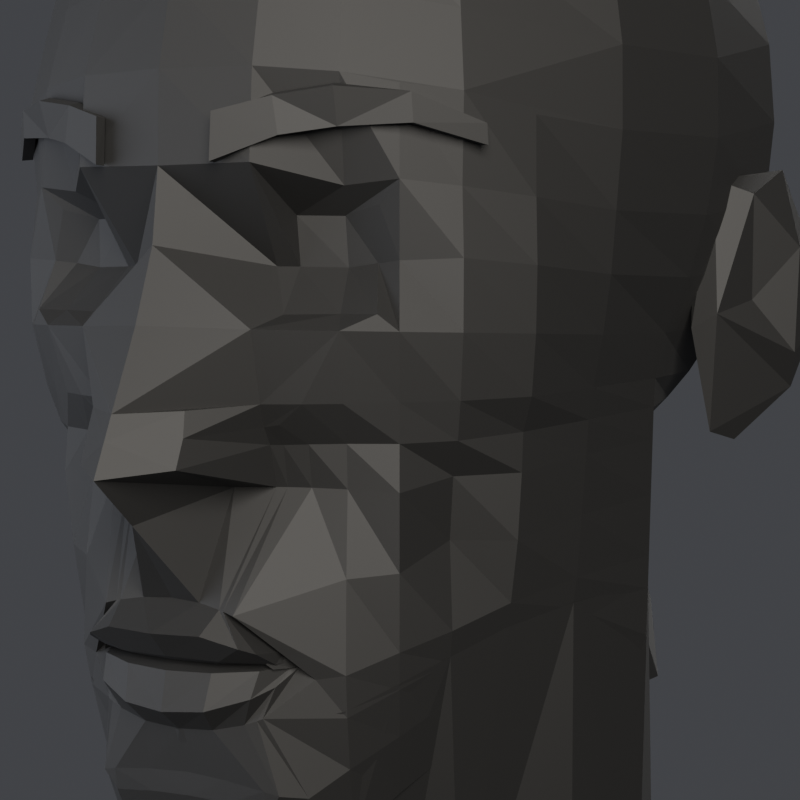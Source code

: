 # Source: head_tpl_v6_color.blend  (saved by Blender 5.2.44; exported with 4.5.12 LTS)
import bpy
from mathutils import Matrix  # noqa: F401  (used for matrix-valued properties, if any)

bpy.ops.wm.read_factory_settings(use_empty=True)
scene = bpy.context.scene
scene.name = 'Scene'

# ---- materials (node trees are filled in below, after node groups)
mat_facecolour = bpy.data.materials.new('FaceColour')

# ---- material node trees
mat_facecolour.use_nodes = True; mat_facecolour.node_tree.nodes.clear()
_N = mat_facecolour.node_tree.nodes; _L = mat_facecolour.node_tree.links
n0 = _N.new('ShaderNodeBsdfPrincipled'); n0.name = 'Principled BSDF'; n0.location = (-200, 100)
n0.inputs[2].default_value = 0.7
n0.inputs[8].default_value = 0.05
n0.inputs[10].default_value = 0.005
n1 = _N.new('ShaderNodeOutputMaterial'); n1.name = 'Material Output'; n1.location = (200, 100)
n2 = _N.new('ShaderNodeAttribute'); n2.name = 'Attribute'; n2.location = (0, 0)
n2.attribute_name = 'Col'
_L.new(n0.outputs[0], n1.inputs[0])
_L.new(n2.outputs[0], n0.inputs[0])
n1.is_active_output = True

# ---- world
world_w_001 = bpy.data.worlds.new('w.001'); scene.world = world_w_001
world_w_001.use_nodes = True; world_w_001.node_tree.nodes.clear()
_N = world_w_001.node_tree.nodes; _L = world_w_001.node_tree.links
n0 = _N.new('ShaderNodeBackground'); n0.name = 'Background'; n0.location = (-200, 100)
n0.inputs[0].default_value = (0.045, 0.047, 0.052, 1.0)
n1 = _N.new('ShaderNodeOutputWorld'); n1.name = 'World Output'; n1.location = (200, 100)
_L.new(n0.outputs[0], n1.inputs[0])
n1.is_active_output = True

# ---- cameras
cam_cam = bpy.data.cameras.new('cam')
cam_cam.lens = 85.0

# ---- lights
light_key = bpy.data.lights.new('Key', 'AREA')
light_key.color = (1.0, 0.95, 0.88)
light_key.energy = 22.0
light_key.size = 0.6
light_fill = bpy.data.lights.new('Fill', 'AREA')
light_fill.color = (0.85, 0.9, 1.0)
light_fill.energy = 6.0
light_fill.size = 0.8
light_rim = bpy.data.lights.new('Rim', 'AREA')
light_rim.energy = 18.0
light_rim.size = 0.5

# ---- meshes
me_head_main = bpy.data.meshes.new('Head_Main')
me_head_main.from_pydata([(0.0, 0.0, 0.1162), (0.0, -0.02308, 0.1109), (0.008639, -0.02138, 0.1108), (0.02073, -0.01011, 0.1108), (0.02039, 0.01177, 0.1136), (0.0, 0.02408, 0.1166), (0.0, -0.0479, 0.09855), (0.009937, -0.04675, 0.0983), (0.01782, -0.04411, 0.09776), (0.02836, -0.03763, 0.09663), (0.04177, -0.02037, 0.09503), (0.04682, -2.867e-18, 0.09588), (0.0422, 0.02436, 0.1006), (0.02568, 0.04448, 0.1071), (0.0, -0.07738, 0.06594), (0.01596, -0.07508, 0.06525), (0.02826, -0.06995, 0.06379), (0.04379, -0.05811, 0.06081), (0.06184, -0.03016, 0.05641), (0.06894, -4.222e-18, 0.05657), (0.06527, 0.03768, 0.0637), (0.0433, 0.075, 0.07618), (0.0, -0.08353, 0.05), (0.01718, -0.08084, 0.04926), (0.03026, -0.07491, 0.0477), (0.04639, -0.06157, 0.04461), (0.06454, -0.03148, 0.04018), (0.07186, -4.4e-18, 0.04022), (0.06919, 0.03995, 0.04695), (0.0475, 0.08227, 0.05961), (0.0, -0.08732, 0.034), (0.01809, -0.0851, 0.03381), (0.03191, -0.07899, 0.03269), (0.03998, -0.07212, 0.031), (0.04854, -0.06441, 0.02988), (0.05581, -0.05025, 0.02644), (0.06475, -0.03158, 0.02455), (0.07207, -4.413e-18, 0.02457), (0.07036, 0.04062, 0.03025), (0.04974, 0.08616, 0.04153), (0.0, 0.1118, 0.04911), (0.0, -0.08792, 0.017), (0.01902, -0.07222, 0.00837), (0.0275, -0.06948, 0.008229), (0.03518, -0.07079, 0.01018), (0.04772, -0.06333, 0.01337), (0.05601, -0.05043, 0.01172), (0.06334, -0.03089, 0.009657), (0.06992, -4.282e-18, 0.009426), (0.06895, 0.03981, 0.0135), (0.04983, 0.08631, 0.02194), (0.0, -0.08971, 0.003), (0.01921, -0.07132, -0.0007728), (0.02783, -0.06889, -0.0009508), (0.0337, -0.06858, -0.0001484), (0.0487, -0.06463, 0.0007485), (0.05651, -0.05088, -0.0005039), (0.06218, -0.03033, -0.002263), (0.06627, -4.058e-18, -0.00301), (0.06563, 0.03789, -0.0005713), (0.04788, 0.08293, 0.004553), (0.0, -0.09487, -0.011), (0.02094, -0.07983, -0.009163), (0.03213, -0.07953, -0.01186), (0.03749, -0.07563, -0.008966), (0.04858, -0.06447, -0.01234), (0.05614, -0.05055, -0.01283), (0.06022, -0.02937, -0.01364), (0.06129, -3.753e-18, -0.01419), (0.06063, 0.03501, -0.01336), (0.0441, 0.07639, -0.01163), (0.0, 0.1017, -0.01035), (0.0, -0.104, -0.03059), (0.0104, -0.09551, -0.03024), (0.01669, -0.07978, -0.02922), (0.01947, -0.07907, -0.02876), (0.03062, -0.07579, -0.02481), (0.03856, -0.06956, -0.02468), (0.04685, -0.06217, -0.02458), (0.0548, -0.04935, -0.02434), (0.05776, -0.02817, -0.02379), (0.05929, -3.63e-18, -0.02349), (0.05482, 0.03165, -0.02373), (0.03928, 0.06804, -0.02463), (0.0, -0.107, -0.037), (0.01025, -0.09755, -0.03558), (0.01645, -0.07738, -0.03257), (0.01866, -0.07644, -0.03257), (0.02895, -0.07165, -0.03228), (0.0374, -0.06748, -0.03226), (0.04525, -0.06005, -0.03195), (0.05188, -0.04672, -0.03109), (0.05668, -0.02764, -0.03002), (0.05905, -3.615e-18, -0.02938), (0.05081, 0.02934, -0.02932), (0.03588, 0.06215, -0.0314), (0.0, -0.09636, -0.046), (0.008035, -0.07645, -0.04074), (0.01579, -0.0743, -0.0405), (0.01784, -0.07372, -0.04045), (0.02856, -0.0707, -0.04057), (0.03775, -0.06811, -0.04101), (0.04223, -0.05603, -0.03893), (0.05144, -0.04632, -0.03868), (0.05605, -0.02734, -0.03682), (0.05889, -3.606e-18, -0.03589), (0.04648, 0.02684, -0.03448), (0.03217, 0.05572, -0.03736), (0.0, -0.0917, -0.0658), (0.009885, -0.09056, -0.06563), (0.01629, -0.08787, -0.06774), (0.01837, -0.08523, -0.0689), (0.02925, -0.0724, -0.05655), (0.03698, -0.06671, -0.0557), (0.04007, -0.05317, -0.05116), (0.05011, -0.04512, -0.05156), (0.05496, -0.02681, -0.04862), (0.05862, -3.589e-18, -0.04744), (0.04239, 0.02447, -0.04291), (0.02742, 0.0475, -0.04567), (0.0, -0.08373, -0.072), (0.008419, -0.08282, -0.072), (0.01633, -0.07952, -0.072), (0.01785, -0.07816, -0.072), (0.02954, -0.07312, -0.07387), (0.03588, -0.06473, -0.07056), (0.0419, -0.0556, -0.06756), (0.04769, -0.04294, -0.06384), (0.05384, -0.02626, -0.06092), (0.05833, -3.572e-18, -0.05985), (0.04254, 0.02456, -0.05355), (0.02655, 0.04598, -0.05627), (0.0, 0.05485, -0.05747), (0.0, -0.08301, -0.0848), (0.007475, -0.08308, -0.08422), (0.01374, -0.08216, -0.08273), (0.01886, -0.07975, -0.07578), (0.02893, -0.0716, -0.08195), (0.03494, -0.06304, -0.07782), (0.04043, -0.05365, -0.07389), (0.04613, -0.04154, -0.06979), (0.05269, -0.0257, -0.06703), (0.05817, -3.562e-18, -0.06666), (0.04373, 0.02525, -0.06051), (0.02731, 0.0473, -0.06381), (0.0, -0.08, -0.098), (0.008394, -0.07987, -0.0983), (0.01689, -0.07946, -0.0992), (0.01958, -0.07984, -0.0956), (0.02774, -0.06867, -0.09221), (0.03344, -0.06032, -0.08725), (0.03845, -0.05102, -0.08229), (0.04403, -0.03965, -0.07777), (0.05042, -0.02459, -0.0747), (0.05784, -3.542e-18, -0.07639), (0.04796, 0.02769, -0.074), (0.02914, 0.05047, -0.07683), (0.0, 0.06062, -0.07911), (0.0, -0.0737, -0.112), (0.007731, -0.07355, -0.1123), (0.01554, -0.07311, -0.1133), (0.02142, -0.07005, -0.1114), (0.02577, -0.06377, -0.1059), (0.03085, -0.05566, -0.09945), (0.03568, -0.04735, -0.09401), (0.04109, -0.037, -0.08902), (0.0476, -0.02322, -0.08611), (0.05441, -3.332e-18, -0.08793), (0.0495, 0.02858, -0.09136), (0.03096, 0.05362, -0.09728), (0.0, -0.08315, -0.08496), (0.01696, -0.0798, -0.08374), (0.02903, -0.07186, -0.08055), (0.03512, -0.06336, -0.0766), (0.04068, -0.05399, -0.07281), (0.0464, -0.04178, -0.06878), (0.05298, -0.02584, -0.06605), (0.0582, -3.563e-18, -0.06547), (0.04341, 0.02506, -0.05916), (0.02714, 0.047, -0.0624), (0.0, -0.04894, -0.145), (0.01184, -0.0457, -0.145), (0.02035, -0.04037, -0.145), (0.03177, -0.03216, -0.145), (0.04732, -0.01308, -0.145), (0.05267, 0.01, -0.145), (0.04566, 0.03636, -0.145), (0.02639, 0.05571, -0.145), (0.0, -0.04748, -0.172), (0.0117, -0.04506, -0.172), (0.02069, -0.04122, -0.172), (0.03244, -0.03304, -0.172), (0.04751, -0.01317, -0.172), (0.05266, 0.01, -0.172), (0.04544, 0.03623, -0.172), (0.02617, 0.05533, -0.172), (0.00991, -0.09429, -0.02558), (0.01747, -0.08217, -0.02495), (0.0, -0.1019, -0.026), (0.02428, -0.07941, -0.02489), (0.02285, -0.07472, -0.03241), (0.02216, -0.07249, -0.04045), (0.0202, -0.07575, -0.0716), (0.021, -0.07532, -0.0712), (0.01881, -0.08039, -0.07247), (0.0, -0.0806, -0.09339), (0.008739, -0.08053, -0.09395), (0.01664, -0.0804, -0.09493), (0.02298, -0.07517, -0.09664), (0.0, -0.08477, -0.0604), (0.006144, -0.08513, -0.06075), (0.01088, -0.08571, -0.06154), (0.01177, -0.08582, -0.06174), (0.01399, -0.08604, -0.06235), (0.02467, -0.07557, -0.07461), (0.0, -0.08693, -0.0733), (0.009224, -0.08584, -0.0731), (0.01703, -0.08214, -0.07262), (0.01717, -0.08134, -0.08137), (0.01612, -0.08166, -0.08184), (0.0, -0.08693, -0.0707), (0.01054, -0.08549, -0.07096), (0.0191, -0.08004, -0.07156), (0.01908, -0.08007, -0.07156), (0.01941, -0.07738, -0.06967), (0.01786, -0.08135, -0.07145), (0.0, -0.08846, -0.0806), (0.008599, -0.08762, -0.07985), (0.01635, -0.08415, -0.0774), (0.021, -0.07532, -0.0728), (0.0202, -0.07575, -0.0724), (0.0184, -0.08655, 0.01724), (0.02977, -0.07368, 0.01344), (0.03973, -0.07168, 0.01449), (0.01562, -0.07348, -0.0007396), (0.03842, -0.06932, 0.0003207), (0.01836, -0.0864, -0.01162), (0.03035, -0.07606, -0.009028), (0.04064, -0.07332, -0.01205), (0.0, 0.05265, 0.1103), (0.0, 0.0932, 0.08351), (0.0, 0.1045, 0.06758), (0.0, 0.1139, 0.02795), (0.0, 0.1105, 0.008321), (0.0, 0.08961, -0.02528), (0.0, 0.08097, -0.03286), (0.0, 0.07158, -0.03931), (0.0, 0.05829, -0.04728), (0.0, 0.05652, -0.06534), (0.0, 0.06379, -0.09963), (0.0, 0.0561, -0.06383), (0.0, 0.0628, -0.145), (0.0, 0.06231, -0.172), (-0.008639, -0.02138, 0.1108), (-0.02073, -0.01011, 0.1108), (-0.02039, 0.01177, 0.1136), (-0.009937, -0.04675, 0.0983), (-0.01782, -0.04411, 0.09776), (-0.02836, -0.03763, 0.09663), (-0.04177, -0.02037, 0.09503), (-0.04682, -2.867e-18, 0.09588), (-0.0422, 0.02436, 0.1006), (-0.02568, 0.04448, 0.1071), (-0.01596, -0.07508, 0.06525), (-0.02826, -0.06995, 0.06379), (-0.04379, -0.05811, 0.06081), (-0.06184, -0.03016, 0.05641), (-0.06894, -4.222e-18, 0.05657), (-0.06527, 0.03768, 0.0637), (-0.0433, 0.075, 0.07618), (-0.01718, -0.08084, 0.04926), (-0.03026, -0.07491, 0.0477), (-0.04639, -0.06157, 0.04461), (-0.06454, -0.03148, 0.04018), (-0.07186, -4.4e-18, 0.04022), (-0.06919, 0.03995, 0.04695), (-0.0475, 0.08227, 0.05961), (-0.01809, -0.0851, 0.03381), (-0.03191, -0.07899, 0.03269), (-0.03998, -0.07212, 0.031), (-0.04854, -0.06441, 0.02988), (-0.05581, -0.05025, 0.02644), (-0.06475, -0.03158, 0.02455), (-0.07207, -4.413e-18, 0.02457), (-0.07036, 0.04062, 0.03025), (-0.04974, 0.08616, 0.04153), (-0.01902, -0.07222, 0.00837), (-0.0275, -0.06948, 0.008229), (-0.03518, -0.07079, 0.01018), (-0.04772, -0.06333, 0.01337), (-0.05601, -0.05043, 0.01172), (-0.06334, -0.03089, 0.009657), (-0.06992, -4.282e-18, 0.009426), (-0.06895, 0.03981, 0.0135), (-0.04983, 0.08631, 0.02194), (-0.01921, -0.07132, -0.0007728), (-0.02783, -0.06889, -0.0009508), (-0.0337, -0.06858, -0.0001484), (-0.0487, -0.06463, 0.0007485), (-0.05651, -0.05088, -0.0005039), (-0.06218, -0.03033, -0.002263), (-0.06627, -4.058e-18, -0.00301), (-0.06563, 0.03789, -0.0005713), (-0.04788, 0.08293, 0.004553), (-0.02094, -0.07983, -0.009163), (-0.03213, -0.07953, -0.01186), (-0.03749, -0.07563, -0.008966), (-0.04858, -0.06447, -0.01234), (-0.05614, -0.05055, -0.01283), (-0.06022, -0.02937, -0.01364), (-0.06129, -3.753e-18, -0.01419), (-0.06063, 0.03501, -0.01336), (-0.0441, 0.07639, -0.01163), (-0.0104, -0.09551, -0.03024), (-0.01669, -0.07978, -0.02922), (-0.01947, -0.07907, -0.02876), (-0.03062, -0.07579, -0.02481), (-0.03856, -0.06956, -0.02468), (-0.04685, -0.06217, -0.02458), (-0.0548, -0.04935, -0.02434), (-0.05776, -0.02817, -0.02379), (-0.05929, -3.63e-18, -0.02349), (-0.05482, 0.03165, -0.02373), (-0.03928, 0.06804, -0.02463), (-0.01025, -0.09755, -0.03558), (-0.01645, -0.07738, -0.03257), (-0.01866, -0.07644, -0.03257), (-0.02895, -0.07165, -0.03228), (-0.0374, -0.06748, -0.03226), (-0.04525, -0.06005, -0.03195), (-0.05188, -0.04672, -0.03109), (-0.05668, -0.02764, -0.03002), (-0.05905, -3.615e-18, -0.02938), (-0.05081, 0.02934, -0.02932), (-0.03588, 0.06215, -0.0314), (-0.008035, -0.07645, -0.04074), (-0.01579, -0.0743, -0.0405), (-0.01784, -0.07372, -0.04045), (-0.02856, -0.0707, -0.04057), (-0.03775, -0.06811, -0.04101), (-0.04223, -0.05603, -0.03893), (-0.05144, -0.04632, -0.03868), (-0.05605, -0.02734, -0.03682), (-0.05889, -3.606e-18, -0.03589), (-0.04648, 0.02684, -0.03448), (-0.03217, 0.05572, -0.03736), (-0.009885, -0.09056, -0.06563), (-0.01629, -0.08787, -0.06774), (-0.01837, -0.08523, -0.0689), (-0.02925, -0.0724, -0.05655), (-0.03698, -0.06671, -0.0557), (-0.04007, -0.05317, -0.05116), (-0.05011, -0.04512, -0.05156), (-0.05496, -0.02681, -0.04862), (-0.05862, -3.589e-18, -0.04744), (-0.04239, 0.02447, -0.04291), (-0.02742, 0.0475, -0.04567), (-0.008419, -0.08282, -0.072), (-0.01633, -0.07952, -0.072), (-0.01785, -0.07816, -0.072), (-0.02954, -0.07312, -0.07387), (-0.03588, -0.06473, -0.07056), (-0.0419, -0.0556, -0.06756), (-0.04769, -0.04294, -0.06384), (-0.05384, -0.02626, -0.06092), (-0.05833, -3.572e-18, -0.05985), (-0.04254, 0.02456, -0.05355), (-0.02655, 0.04598, -0.05627), (-0.007475, -0.08308, -0.08422), (-0.01374, -0.08216, -0.08273), (-0.01886, -0.07975, -0.07578), (-0.02893, -0.0716, -0.08195), (-0.03494, -0.06304, -0.07782), (-0.04043, -0.05365, -0.07389), (-0.04613, -0.04154, -0.06979), (-0.05269, -0.0257, -0.06703), (-0.05817, -3.562e-18, -0.06666), (-0.04373, 0.02525, -0.06051), (-0.02731, 0.0473, -0.06381), (-0.008394, -0.07987, -0.0983), (-0.01689, -0.07946, -0.0992), (-0.01958, -0.07984, -0.0956), (-0.02774, -0.06867, -0.09221), (-0.03344, -0.06032, -0.08725), (-0.03845, -0.05102, -0.08229), (-0.04403, -0.03965, -0.07777), (-0.05042, -0.02459, -0.0747), (-0.05784, -3.542e-18, -0.07639), (-0.04796, 0.02769, -0.074), (-0.02914, 0.05047, -0.07683), (-0.007731, -0.07355, -0.1123), (-0.01554, -0.07311, -0.1133), (-0.02142, -0.07005, -0.1114), (-0.02577, -0.06377, -0.1059), (-0.03085, -0.05566, -0.09945), (-0.03568, -0.04735, -0.09401), (-0.04109, -0.037, -0.08902), (-0.0476, -0.02322, -0.08611), (-0.05441, -3.332e-18, -0.08793), (-0.0495, 0.02858, -0.09136), (-0.03096, 0.05362, -0.09728), (-0.01696, -0.0798, -0.08374), (-0.02903, -0.07186, -0.08055), (-0.03512, -0.06336, -0.0766), (-0.04068, -0.05399, -0.07281), (-0.0464, -0.04178, -0.06878), (-0.05298, -0.02584, -0.06605), (-0.0582, -3.563e-18, -0.06547), (-0.04341, 0.02506, -0.05916), (-0.02714, 0.047, -0.0624), (-0.01184, -0.0457, -0.145), (-0.02035, -0.04037, -0.145), (-0.03177, -0.03216, -0.145), (-0.04732, -0.01308, -0.145), (-0.05267, 0.01, -0.145), (-0.04566, 0.03636, -0.145), (-0.02639, 0.05571, -0.145), (-0.0117, -0.04506, -0.172), (-0.02069, -0.04122, -0.172), (-0.03244, -0.03304, -0.172), (-0.04751, -0.01317, -0.172), (-0.05266, 0.01, -0.172), (-0.04544, 0.03623, -0.172), (-0.02617, 0.05533, -0.172), (-0.00991, -0.09429, -0.02558), (-0.01747, -0.08217, -0.02495), (-0.02428, -0.07941, -0.02489), (-0.02285, -0.07472, -0.03241), (-0.02216, -0.07249, -0.04045), (-0.0202, -0.07575, -0.0716), (-0.021, -0.07532, -0.0712), (-0.01881, -0.08039, -0.07247), (-0.008739, -0.08053, -0.09395), (-0.01664, -0.0804, -0.09493), (-0.02298, -0.07517, -0.09664), (-0.006144, -0.08513, -0.06075), (-0.01088, -0.08571, -0.06154), (-0.01177, -0.08582, -0.06174), (-0.01399, -0.08604, -0.06235), (-0.02467, -0.07557, -0.07461), (-0.009224, -0.08584, -0.0731), (-0.01703, -0.08214, -0.07262), (-0.01717, -0.08134, -0.08137), (-0.01612, -0.08166, -0.08184), (-0.01054, -0.08549, -0.07096), (-0.0191, -0.08004, -0.07156), (-0.01908, -0.08007, -0.07156), (-0.01941, -0.07738, -0.06967), (-0.01786, -0.08135, -0.07145), (-0.008599, -0.08762, -0.07985), (-0.01635, -0.08415, -0.0774), (-0.021, -0.07532, -0.0728), (-0.0202, -0.07575, -0.0724), (-0.0184, -0.08655, 0.01724), (-0.02977, -0.07368, 0.01344), (-0.03973, -0.07168, 0.01449), (-0.01562, -0.07348, -0.0007396), (-0.03842, -0.06932, 0.0003207), (-0.01836, -0.0864, -0.01162), (-0.03035, -0.07606, -0.009028), (-0.04064, -0.07332, -0.01205)], [], [(0, 1, 2), (0, 2, 3), (0, 3, 4), (0, 4, 5), (1, 6, 7, 8, 2), (2, 8, 9, 10, 3), (3, 10, 11, 12, 4), (4, 12, 13, 239, 5), (6, 14, 15, 7), (7, 15, 16, 8), (8, 16, 17, 9), (9, 17, 18, 10), (10, 18, 19, 11), (11, 19, 20, 12), (12, 20, 21, 13), (13, 21, 240, 239), (14, 22, 23, 15), (15, 23, 24, 16), (16, 24, 25, 17), (17, 25, 26, 18), (18, 26, 27, 19), (19, 27, 28, 20), (20, 28, 29, 21), (21, 29, 241, 240), (22, 30, 31, 23), (23, 31, 32, 24), (24, 32, 33, 34, 25), (25, 34, 35, 36, 26), (26, 36, 37, 27), (27, 37, 38, 28), (28, 38, 39, 29), (29, 39, 40, 241), (30, 41, 231, 31), (31, 231, 232, 32), (32, 232, 233, 33), (33, 233, 45, 34), (34, 45, 46, 35), (35, 46, 47, 36), (36, 47, 48, 37), (37, 48, 49, 38), (38, 49, 50, 39), (39, 50, 242, 40), (41, 51, 234, 231), (42, 52, 53, 43), (43, 53, 54, 44), (233, 235, 55, 45), (45, 55, 56, 46), (46, 56, 57, 47), (47, 57, 58, 48), (48, 58, 59, 49), (49, 59, 60, 50), (50, 60, 243, 242), (51, 61, 236, 234), (52, 62, 237, 53), (53, 237, 64, 54), (235, 238, 65, 55), (55, 65, 66, 56), (56, 66, 67, 57), (57, 67, 68, 58), (58, 68, 69, 59), (59, 69, 70, 60), (60, 70, 71, 243), (61, 198, 196, 197, 236), (236, 197, 199, 76, 63), (63, 76, 77, 238), (238, 77, 78, 65), (65, 78, 79, 66), (66, 79, 80, 67), (67, 80, 81, 68), (68, 81, 82, 69), (69, 82, 83, 70), (70, 83, 244, 71), (72, 84, 85, 73), (73, 85, 86, 74), (74, 86, 87, 75), (199, 200, 88, 76), (76, 88, 89, 77), (77, 89, 90, 78), (78, 90, 91, 79), (79, 91, 92, 80), (80, 92, 93, 81), (81, 93, 94, 82), (82, 94, 95, 83), (83, 95, 245, 244), (84, 96, 97, 85), (85, 97, 98, 86), (86, 98, 99, 87), (200, 201, 100, 88), (88, 100, 101, 89), (89, 101, 102, 90), (90, 102, 103, 91), (91, 103, 104, 92), (92, 104, 105, 93), (93, 105, 106, 94), (94, 106, 107, 95), (95, 107, 246, 245), (96, 209, 210, 97), (97, 210, 211, 98), (98, 211, 212, 99), (201, 213, 112, 100), (100, 112, 113, 101), (101, 113, 114, 102), (102, 114, 115, 103), (103, 115, 116, 104), (104, 116, 117, 105), (105, 117, 118, 106), (106, 118, 119, 107), (107, 119, 247, 246), (220, 120, 121, 221), (221, 121, 122, 222), (222, 122, 123, 223), (213, 214, 124, 112), (112, 124, 125, 113), (113, 125, 126, 114), (114, 126, 127, 115), (115, 127, 128, 116), (116, 128, 129, 117), (117, 129, 130, 118), (118, 130, 131, 119), (119, 131, 132, 247), (120, 215, 216, 121), (121, 216, 217, 122), (122, 217, 230, 123), (214, 218, 137, 124), (124, 137, 138, 125), (125, 138, 139, 126), (126, 139, 140, 127), (127, 140, 141, 128), (128, 141, 142, 129), (129, 142, 143, 130), (130, 143, 144, 131), (131, 144, 248, 132), (133, 205, 206, 134), (134, 206, 207, 135), (135, 207, 148, 219), (218, 208, 149, 137), (137, 149, 150, 138), (138, 150, 151, 139), (139, 151, 152, 140), (140, 152, 153, 141), (141, 153, 154, 142), (142, 154, 155, 143), (143, 155, 156, 144), (144, 156, 157, 248), (145, 158, 159, 146), (146, 159, 160, 147), (147, 160, 161, 208), (208, 161, 162, 149), (149, 162, 163, 150), (150, 163, 164, 151), (151, 164, 165, 152), (152, 165, 166, 153), (153, 166, 167, 154), (154, 167, 168, 155), (155, 168, 169, 156), (156, 169, 249, 157), (158, 170, 171, 160, 159), (160, 171, 172, 162, 161), (162, 172, 173, 163), (163, 173, 174, 164), (164, 174, 175, 165), (165, 175, 176, 166), (166, 176, 177, 167), (167, 177, 178, 168), (168, 178, 179, 169), (169, 179, 250, 249), (170, 180, 181, 171), (171, 181, 182, 172), (172, 182, 183, 174, 173), (174, 183, 184, 176, 175), (176, 184, 185, 177), (177, 185, 186, 178), (178, 186, 187, 179), (179, 187, 251, 250), (180, 188, 189, 181), (181, 189, 190, 182), (182, 190, 191, 183), (183, 191, 192, 184), (184, 192, 193, 185), (185, 193, 194, 186), (186, 194, 195, 187), (187, 195, 252, 251), (188, 252, 195, 194, 193, 192, 191, 190, 189), (73, 74, 197, 196), (72, 73, 196, 198), (74, 75, 199, 197), (75, 87, 200, 199), (87, 99, 201, 200), (99, 212, 213, 201), (223, 123, 225, 202), (123, 230, 204, 225), (207, 206, 146, 147), (219, 148, 208, 218), (148, 207, 147, 208), (108, 109, 210, 209), (109, 110, 211, 210), (110, 111, 212, 211), (224, 203, 214, 213), (228, 227, 134, 135), (203, 229, 218, 214), (136, 228, 135, 219), (111, 224, 213, 212), (229, 136, 219, 218), (220, 221, 109, 108), (221, 222, 110, 109), (222, 223, 111, 110), (202, 225, 203, 224), (217, 216, 227, 228), (225, 204, 229, 203), (230, 217, 228, 136), (223, 202, 224, 111), (204, 230, 136, 229), (42, 43, 232, 231), (43, 44, 233, 232), (52, 42, 231, 234), (44, 54, 235, 233), (62, 52, 234, 236), (237, 62, 236, 63), (54, 64, 238, 235), (64, 237, 63, 238), (216, 215, 226, 227), (206, 205, 145, 146), (227, 226, 133, 134), (0, 253, 1), (0, 254, 253), (0, 255, 254), (0, 5, 255), (1, 253, 257, 256, 6), (253, 254, 259, 258, 257), (254, 255, 261, 260, 259), (255, 5, 239, 262, 261), (6, 256, 263, 14), (256, 257, 264, 263), (257, 258, 265, 264), (258, 259, 266, 265), (259, 260, 267, 266), (260, 261, 268, 267), (261, 262, 269, 268), (262, 239, 240, 269), (14, 263, 270, 22), (263, 264, 271, 270), (264, 265, 272, 271), (265, 266, 273, 272), (266, 267, 274, 273), (267, 268, 275, 274), (268, 269, 276, 275), (269, 240, 241, 276), (22, 270, 277, 30), (270, 271, 278, 277), (271, 272, 280, 279, 278), (272, 273, 282, 281, 280), (273, 274, 283, 282), (274, 275, 284, 283), (275, 276, 285, 284), (276, 241, 40, 285), (30, 277, 453, 41), (277, 278, 454, 453), (278, 279, 455, 454), (279, 280, 289, 455), (280, 281, 290, 289), (281, 282, 291, 290), (282, 283, 292, 291), (283, 284, 293, 292), (284, 285, 294, 293), (285, 40, 242, 294), (41, 453, 456, 51), (286, 287, 296, 295), (287, 288, 297, 296), (455, 289, 298, 457), (289, 290, 299, 298), (290, 291, 300, 299), (291, 292, 301, 300), (292, 293, 302, 301), (293, 294, 303, 302), (294, 242, 243, 303), (51, 456, 458, 61), (295, 296, 459, 304), (296, 297, 306, 459), (457, 298, 307, 460), (298, 299, 308, 307), (299, 300, 309, 308), (300, 301, 310, 309), (301, 302, 311, 310), (302, 303, 312, 311), (303, 243, 71, 312), (61, 458, 425, 424, 198), (458, 305, 316, 426, 425), (305, 460, 317, 316), (460, 307, 318, 317), (307, 308, 319, 318), (308, 309, 320, 319), (309, 310, 321, 320), (310, 311, 322, 321), (311, 312, 323, 322), (312, 71, 244, 323), (72, 313, 324, 84), (313, 314, 325, 324), (314, 315, 326, 325), (426, 316, 327, 427), (316, 317, 328, 327), (317, 318, 329, 328), (318, 319, 330, 329), (319, 320, 331, 330), (320, 321, 332, 331), (321, 322, 333, 332), (322, 323, 334, 333), (323, 244, 245, 334), (84, 324, 335, 96), (324, 325, 336, 335), (325, 326, 337, 336), (427, 327, 338, 428), (327, 328, 339, 338), (328, 329, 340, 339), (329, 330, 341, 340), (330, 331, 342, 341), (331, 332, 343, 342), (332, 333, 344, 343), (333, 334, 345, 344), (334, 245, 246, 345), (96, 335, 435, 209), (335, 336, 436, 435), (336, 337, 437, 436), (428, 338, 349, 438), (338, 339, 350, 349), (339, 340, 351, 350), (340, 341, 352, 351), (341, 342, 353, 352), (342, 343, 354, 353), (343, 344, 355, 354), (344, 345, 356, 355), (345, 246, 247, 356), (220, 444, 357, 120), (444, 445, 358, 357), (445, 446, 359, 358), (438, 349, 360, 439), (349, 350, 361, 360), (350, 351, 362, 361), (351, 352, 363, 362), (352, 353, 364, 363), (353, 354, 365, 364), (354, 355, 366, 365), (355, 356, 367, 366), (356, 247, 132, 367), (120, 357, 440, 215), (357, 358, 441, 440), (358, 359, 452, 441), (439, 360, 371, 442), (360, 361, 372, 371), (361, 362, 373, 372), (362, 363, 374, 373), (363, 364, 375, 374), (364, 365, 376, 375), (365, 366, 377, 376), (366, 367, 378, 377), (367, 132, 248, 378), (133, 368, 432, 205), (368, 369, 433, 432), (369, 443, 381, 433), (442, 371, 382, 434), (371, 372, 383, 382), (372, 373, 384, 383), (373, 374, 385, 384), (374, 375, 386, 385), (375, 376, 387, 386), (376, 377, 388, 387), (377, 378, 389, 388), (378, 248, 157, 389), (145, 379, 390, 158), (379, 380, 391, 390), (380, 434, 392, 391), (434, 382, 393, 392), (382, 383, 394, 393), (383, 384, 395, 394), (384, 385, 396, 395), (385, 386, 397, 396), (386, 387, 398, 397), (387, 388, 399, 398), (388, 389, 400, 399), (389, 157, 249, 400), (158, 390, 391, 401, 170), (391, 392, 393, 402, 401), (393, 394, 403, 402), (394, 395, 404, 403), (395, 396, 405, 404), (396, 397, 406, 405), (397, 398, 407, 406), (398, 399, 408, 407), (399, 400, 409, 408), (400, 249, 250, 409), (170, 401, 410, 180), (401, 402, 411, 410), (402, 403, 404, 412, 411), (404, 405, 406, 413, 412), (406, 407, 414, 413), (407, 408, 415, 414), (408, 409, 416, 415), (409, 250, 251, 416), (180, 410, 417, 188), (410, 411, 418, 417), (411, 412, 419, 418), (412, 413, 420, 419), (413, 414, 421, 420), (414, 415, 422, 421), (415, 416, 423, 422), (416, 251, 252, 423), (188, 417, 418, 419, 420, 421, 422, 423, 252), (313, 424, 425, 314), (72, 198, 424, 313), (314, 425, 426, 315), (315, 426, 427, 326), (326, 427, 428, 337), (337, 428, 438, 437), (446, 429, 448, 359), (359, 448, 431, 452), (433, 380, 379, 432), (443, 442, 434, 381), (381, 434, 380, 433), (108, 209, 435, 346), (346, 435, 436, 347), (347, 436, 437, 348), (447, 438, 439, 430), (450, 369, 368, 449), (430, 439, 442, 451), (370, 443, 369, 450), (348, 437, 438, 447), (451, 442, 443, 370), (220, 108, 346, 444), (444, 346, 347, 445), (445, 347, 348, 446), (429, 447, 430, 448), (441, 450, 449, 440), (448, 430, 451, 431), (452, 370, 450, 441), (446, 348, 447, 429), (431, 451, 370, 452), (286, 453, 454, 287), (287, 454, 455, 288), (295, 456, 453, 286), (288, 455, 457, 297), (304, 458, 456, 295), (459, 305, 458, 304), (297, 457, 460, 306), (306, 460, 305, 459), (440, 449, 226, 215), (432, 379, 145, 205), (449, 368, 133, 226)])
me_head_main.materials.append(mat_facecolour)
me_head_main.update()
me_ears = bpy.data.meshes.new('Ears')
me_ears.from_pydata([(0.06929, 0.008527, -0.01048), (0.07987, 0.03486, 0.004502), (0.0731, 0.01906, -0.007777), (0.07435, 0.01568, 0.01403), (0.06376, 0.008533, -0.01351), (0.06721, 0.0117, 0.01697), (0.06226, 0.01282, 0.00712), (0.06299, 0.01546, -0.01654), (0.06286, 0.02122, -0.03217), (0.06673, 0.01209, -0.03502), (0.0692, 0.02024, -0.03715), (0.07622, 0.02845, 0.01937), (0.08093, 0.02617, 0.003162), (0.06991, 0.02691, 0.01701), (0.07797, 0.03065, -0.02633), (0.08019, 0.026, -0.01876), (0.07183, 0.02956, -0.02467), (0.06639, 0.02536, -0.01054), (0.08174, 0.03297, -0.014), (0.07631, 0.03629, -0.00602), (-0.06929, 0.008527, -0.01048), (-0.07987, 0.03486, 0.004502), (-0.0731, 0.01906, -0.007777), (-0.07435, 0.01568, 0.01403), (-0.06376, 0.008533, -0.01351), (-0.06721, 0.0117, 0.01697), (-0.06226, 0.01282, 0.00712), (-0.06299, 0.01546, -0.01654), (-0.06286, 0.02122, -0.03217), (-0.06673, 0.01209, -0.03502), (-0.0692, 0.02024, -0.03715), (-0.07622, 0.02845, 0.01937), (-0.08093, 0.02617, 0.003162), (-0.06991, 0.02691, 0.01701), (-0.07797, 0.03065, -0.02633), (-0.08019, 0.026, -0.01876), (-0.07183, 0.02956, -0.02467), (-0.06639, 0.02536, -0.01054), (-0.08174, 0.03297, -0.014), (-0.07631, 0.03629, -0.00602)], [], [(0, 5, 4), (5, 6, 4), (2, 3, 0), (3, 5, 0), (6, 7, 4), (13, 6, 5), (17, 6, 13), (17, 7, 6), (17, 8, 7), (8, 9, 7), (7, 9, 4), (9, 0, 4), (8, 10, 9), (16, 8, 17), (2, 12, 3), (12, 11, 3), (3, 11, 5), (11, 13, 5), (12, 1, 11), (10, 14, 9), (8, 16, 10), (9, 14, 0), (14, 15, 0), (0, 15, 2), (16, 14, 10), (14, 18, 15), (15, 12, 2), (18, 1, 12), (19, 13, 1), (1, 13, 11), (19, 17, 13), (15, 18, 12), (18, 19, 1), (19, 16, 17), (19, 14, 16), (19, 18, 14), (20, 24, 25), (25, 24, 26), (22, 20, 23), (23, 20, 25), (26, 24, 27), (33, 25, 26), (37, 33, 26), (37, 26, 27), (37, 27, 28), (28, 27, 29), (27, 24, 29), (29, 24, 20), (28, 29, 30), (36, 37, 28), (22, 23, 32), (32, 23, 31), (23, 25, 31), (31, 25, 33), (32, 31, 21), (30, 29, 34), (28, 30, 36), (29, 20, 34), (34, 20, 35), (20, 22, 35), (36, 30, 34), (34, 35, 38), (35, 22, 32), (38, 32, 21), (39, 21, 33), (21, 31, 33), (39, 33, 37), (35, 32, 38), (38, 21, 39), (39, 37, 36), (39, 36, 34), (39, 34, 38)])
_uv = me_ears.uv_layers.new(name='UVMap')
_uv.uv.foreach_set('vector', [0.6412, 0.4237, 0.6111, 0.28, 0.675, 0.3818, 0.6111, 0.28, 0.6631, 0.2968, 0.675, 0.3818, 0.4229, 0.2952, 0.5727, 0.2662, 0.6412, 0.4237, 0.5727, 0.2662, 0.6111, 0.28, 0.6412, 0.4237, 0.7395, 0.3414, 0.8929, 0.2963, 0.8314, 0.3798, 0.5963, 0.1996, 0.6631, 0.2968, 0.6111, 0.28, 0.8449, 0.1656, 0.7395, 0.3414, 0.5963, 0.1996, 0.8449, 0.1656, 0.8929, 0.2963, 0.7395, 0.3414, 0.05454, 0.2264, 0.09348, 0.2317, 0.03895, 0.2978, 0.09348, 0.2317, 0.1105, 0.2723, 0.03895, 0.2978, 0.03895, 0.2978, 0.1105, 0.2723, 0.05464, 0.3526, 0.1105, 0.2723, 0.09307, 0.4078, 0.05464, 0.3526, 0.09348, 0.2317, 0.127, 0.2367, 0.1105, 0.2723, 0.151, 0.1595, 0.09348, 0.2317, 0.05454, 0.2264, 0.4229, 0.2952, 0.4851, 0.1727, 0.5727, 0.2662, 0.4851, 0.1727, 0.5641, 0.1953, 0.5727, 0.2662, 0.5727, 0.2662, 0.5641, 0.1953, 0.6111, 0.28, 0.5641, 0.1953, 0.5963, 0.1996, 0.6111, 0.28, 0.4851, 0.1727, 0.5142, 0.1218, 0.5641, 0.1953, 0.127, 0.2367, 0.183, 0.1637, 0.1105, 0.2723, 0.09348, 0.2317, 0.151, 0.1595, 0.127, 0.2367, 0.1105, 0.2723, 0.183, 0.1637, 0.09307, 0.4078, 0.183, 0.1637, 0.2386, 0.1725, 0.09307, 0.4078, 0.09307, 0.4078, 0.2386, 0.1725, 0.2676, 0.3129, 0.151, 0.1595, 0.183, 0.1637, 0.127, 0.2367, 0.183, 0.1637, 0.2191, 0.1323, 0.2386, 0.1725, 0.2776, 0.1467, 0.4415, 0.1474, 0.4229, 0.2952, 0.4773, 0.1181, 0.5142, 0.1218, 0.4851, 0.1727, 0.539, 0.0711, 0.5963, 0.1996, 0.5142, 0.1218, 0.5142, 0.1218, 0.5963, 0.1996, 0.5641, 0.1953, 0.539, 0.0711, 0.6127, 0.1147, 0.5963, 0.1996, 0.2776, 0.1467, 0.337, 0.1027, 0.4415, 0.1474, 0.337, 0.1027, 0.3671, 0.06214, 0.4144, 0.08794, 0.2091, 0.05402, 0.151, 0.1595, 0.1333, 0.1, 0.2091, 0.05402, 0.183, 0.1637, 0.151, 0.1595, 0.2091, 0.05402, 0.2191, 0.1323, 0.183, 0.1637, 0.6412, 0.4237, 0.675, 0.3818, 0.6111, 0.28, 0.6111, 0.28, 0.675, 0.3818, 0.6631, 0.2968, 0.4229, 0.2952, 0.6412, 0.4237, 0.5727, 0.2662, 0.5727, 0.2662, 0.6412, 0.4237, 0.6111, 0.28, 0.7395, 0.3414, 0.8314, 0.3798, 0.8929, 0.2963, 0.5963, 0.1996, 0.6111, 0.28, 0.6631, 0.2968, 0.8449, 0.1656, 0.5963, 0.1996, 0.7395, 0.3414, 0.8449, 0.1656, 0.7395, 0.3414, 0.8929, 0.2963, 0.05454, 0.2264, 0.03895, 0.2978, 0.09348, 0.2317, 0.09348, 0.2317, 0.03895, 0.2978, 0.1105, 0.2723, 0.03895, 0.2978, 0.05464, 0.3526, 0.1105, 0.2723, 0.1105, 0.2723, 0.05464, 0.3526, 0.09307, 0.4078, 0.09348, 0.2317, 0.1105, 0.2723, 0.127, 0.2367, 0.151, 0.1595, 0.05454, 0.2264, 0.09348, 0.2317, 0.4229, 0.2952, 0.5727, 0.2662, 0.4851, 0.1727, 0.4851, 0.1727, 0.5727, 0.2662, 0.5641, 0.1953, 0.5727, 0.2662, 0.6111, 0.28, 0.5641, 0.1953, 0.5641, 0.1953, 0.6111, 0.28, 0.5963, 0.1996, 0.4851, 0.1727, 0.5641, 0.1953, 0.5142, 0.1218, 0.127, 0.2367, 0.1105, 0.2723, 0.183, 0.1637, 0.09348, 0.2317, 0.127, 0.2367, 0.151, 0.1595, 0.1105, 0.2723, 0.09307, 0.4078, 0.183, 0.1637, 0.183, 0.1637, 0.09307, 0.4078, 0.2386, 0.1725, 0.09307, 0.4078, 0.2676, 0.3129, 0.2386, 0.1725, 0.151, 0.1595, 0.127, 0.2367, 0.183, 0.1637, 0.183, 0.1637, 0.2386, 0.1725, 0.2191, 0.1323, 0.2776, 0.1467, 0.4229, 0.2952, 0.4415, 0.1474, 0.4773, 0.1181, 0.4851, 0.1727, 0.5142, 0.1218, 0.539, 0.0711, 0.5142, 0.1218, 0.5963, 0.1996, 0.5142, 0.1218, 0.5641, 0.1953, 0.5963, 0.1996, 0.539, 0.0711, 0.5963, 0.1996, 0.6127, 0.1147, 0.2776, 0.1467, 0.4415, 0.1474, 0.337, 0.1027, 0.337, 0.1027, 0.4144, 0.08794, 0.3671, 0.06214, 0.2091, 0.05402, 0.1333, 0.1, 0.151, 0.1595, 0.2091, 0.05402, 0.151, 0.1595, 0.183, 0.1637, 0.2091, 0.05402, 0.183, 0.1637, 0.2191, 0.1323])
me_ears.materials.append(mat_facecolour)
me_ears.update()
me_eyebrow_l = bpy.data.meshes.new('Eyebrow_L')
me_eyebrow_l.from_pydata([(0.01204, -0.08762, 0.01727), (0.02145, -0.08342, 0.02164), (0.03113, -0.07717, 0.02393), (0.04143, -0.07118, 0.02403), (0.0505, -0.06119, 0.02055), (0.01207, -0.08717, 0.0258), (0.02122, -0.083, 0.02923), (0.03122, -0.07933, 0.03073), (0.0414, -0.0715, 0.0295), (0.0505, -0.06173, 0.02435), (0.01221, -0.08981, 0.01735), (0.02312, -0.08485, 0.0218), (0.03161, -0.07923, 0.02331), (0.04302, -0.07271, 0.02397), (0.05234, -0.0624, 0.02038), (0.01234, -0.08934, 0.026), (0.02203, -0.08495, 0.0286), (0.03203, -0.08127, 0.0301), (0.04285, -0.07314, 0.02932), (0.05234, -0.06293, 0.02418)], [], [(11, 15, 10), (16, 5, 15), (5, 1, 0), (1, 10, 0), (12, 16, 11), (17, 6, 16), (6, 2, 1), (1, 12, 11), (12, 18, 17), (18, 7, 17), (8, 2, 7), (2, 13, 12), (13, 19, 18), (18, 9, 8), (9, 3, 8), (4, 13, 3), (10, 5, 0), (19, 14, 4), (11, 16, 15), (16, 6, 5), (5, 6, 1), (1, 11, 10), (12, 17, 16), (17, 7, 6), (6, 7, 2), (1, 2, 12), (12, 13, 18), (18, 8, 7), (8, 3, 2), (2, 3, 13), (13, 14, 19), (18, 19, 9), (9, 4, 3), (4, 14, 13), (10, 15, 5), (19, 4, 9)])
me_eyebrow_l.materials.append(mat_facecolour)
me_eyebrow_l.update()
me_eyebrow_r = bpy.data.meshes.new('Eyebrow_R')
me_eyebrow_r.from_pydata([(-0.01204, -0.08762, 0.01727), (-0.02145, -0.08342, 0.02164), (-0.03113, -0.07717, 0.02393), (-0.04143, -0.07118, 0.02403), (-0.0505, -0.06119, 0.02055), (-0.01207, -0.08717, 0.0258), (-0.02122, -0.083, 0.02923), (-0.03122, -0.07933, 0.03073), (-0.0414, -0.0715, 0.0295), (-0.0505, -0.06173, 0.02435), (-0.01221, -0.08981, 0.01735), (-0.02312, -0.08485, 0.0218), (-0.03161, -0.07923, 0.02331), (-0.04302, -0.07271, 0.02397), (-0.05234, -0.0624, 0.02038), (-0.01234, -0.08934, 0.026), (-0.02203, -0.08495, 0.0286), (-0.03203, -0.08127, 0.0301), (-0.04285, -0.07314, 0.02932), (-0.05234, -0.06293, 0.02418)], [], [(11, 10, 15), (16, 15, 5), (5, 0, 1), (1, 0, 10), (12, 11, 16), (17, 16, 6), (6, 1, 2), (1, 11, 12), (12, 17, 18), (18, 17, 7), (8, 7, 2), (2, 12, 13), (13, 18, 19), (18, 8, 9), (9, 8, 3), (4, 3, 13), (10, 0, 5), (14, 9, 4), (11, 15, 16), (16, 5, 6), (5, 1, 6), (1, 10, 11), (12, 16, 17), (17, 6, 7), (6, 2, 7), (1, 12, 2), (12, 18, 13), (18, 7, 8), (8, 2, 3), (2, 13, 3), (13, 19, 14), (18, 9, 19), (9, 3, 4), (4, 13, 14), (10, 5, 15), (14, 19, 9)])
me_eyebrow_r.materials.append(mat_facecolour)
me_eyebrow_r.update()

# ---- objects
ob_head_main = bpy.data.objects.new('Head_Main', me_head_main)
ob_ears = bpy.data.objects.new('Ears', me_ears)
ob_eyebrow_l = bpy.data.objects.new('Eyebrow_L', me_eyebrow_l)
ob_eyebrow_r = bpy.data.objects.new('Eyebrow_R', me_eyebrow_r)
ob_key = bpy.data.objects.new('Key', light_key)
ob_fill = bpy.data.objects.new('Fill', light_fill)
ob_rim = bpy.data.objects.new('Rim', light_rim)
ob_cam = bpy.data.objects.new('cam', cam_cam)

# ---- transforms, parenting, visibility, modifiers, constraints
ob_head_main.location = (0.0, 0.0, 0.0)
ob_ears.location = (0.0, 0.0, 0.0)
ob_eyebrow_l.location = (0.0, 0.0, 0.0)
ob_eyebrow_r.location = (0.0, 0.0, 0.0)
ob_key.location = (0.55, -0.75, 0.35)
ob_key.rotation_euler = (1.174, -3.952e-08, 0.6327)
ob_fill.location = (-0.7, -0.5, 0.0)
ob_fill.rotation_euler = (1.524, 2.828e-08, -0.9505)
ob_rim.location = (-0.2, 0.8, 0.45)
ob_rim.rotation_euler = (1.035, 7.998e-08, -2.897)
ob_cam.location = (0.2, -0.36, 0.0)
ob_cam.rotation_euler = (1.498, 5.114e-08, 0.5071)

# ---- collection membership
scene.collection.objects.link(ob_head_main)
scene.collection.objects.link(ob_ears)
scene.collection.objects.link(ob_eyebrow_l)
scene.collection.objects.link(ob_eyebrow_r)
scene.collection.objects.link(ob_key)
scene.collection.objects.link(ob_fill)
scene.collection.objects.link(ob_rim)
scene.collection.objects.link(ob_cam)

# ---- scene / render settings (as saved in the file)
scene.camera = ob_cam
scene.frame_start = 1; scene.frame_end = 250; scene.frame_set(1)
scene.render.engine = 'BLENDER_EEVEE_NEXT'
scene.render.resolution_x = 800
scene.render.resolution_y = 800
scene.render.bake_bias = 0.0
scene.render.bake_samples = 0
scene.render.compositor_device = 'GPU'
scene.eevee.use_volume_custom_range = False
scene.eevee.fast_gi_thickness_near = 0.1
scene.eevee.fast_gi_thickness_far = 0.0
scene.eevee.ray_tracing_options.screen_trace_thickness = 0.1
scene.view_settings.view_transform = 'Filmic'
bpy.context.view_layer.update()
